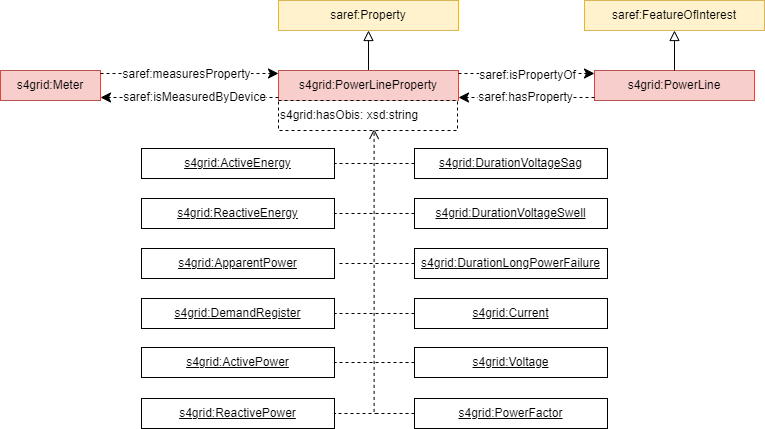

The diagram above was exported from draw.io. Its source (the exported page's mxGraphModel, read from the mxfile embedded in the PNG):
<mxGraphModel dx="1461" dy="713" grid="0" gridSize="10" guides="1" tooltips="1" connect="1" arrows="1" fold="1" page="0" pageScale="1" pageWidth="827" pageHeight="1169" math="0" shadow="0">
  <root>
    <mxCell id="0" />
    <mxCell id="1" parent="0" />
    <mxCell id="2" value="saref:Property" style="rounded=0;whiteSpace=wrap;html=1;snapToPoint=1;points=[[0.1,0],[0.2,0],[0.3,0],[0.4,0],[0.5,0],[0.6,0],[0.7,0],[0.8,0],[0.9,0],[0,0.1],[0,0.3],[0,0.5],[0,0.7],[0,0.9],[0.1,1],[0.2,1],[0.3,1],[0.4,1],[0.5,1],[0.6,1],[0.7,1],[0.8,1],[0.9,1],[1,0.1],[1,0.3],[1,0.5],[1,0.7],[1,0.9]];fillColor=#fff2cc;strokeColor=#d6b656;" vertex="1" parent="1">
      <mxGeometry x="320" y="180" width="180" height="30" as="geometry" />
    </mxCell>
    <mxCell id="3" value="" style="endArrow=block;html=1;fontColor=#000099;exitX=0.5;exitY=0;exitDx=0;exitDy=0;endFill=0;entryX=0.5;entryY=1;entryDx=0;entryDy=0;endSize=8;arcSize=0;rounded=0;" edge="1" source="4" target="2" parent="1">
      <mxGeometry width="50" height="50" relative="1" as="geometry">
        <mxPoint x="99" y="330" as="sourcePoint" />
        <mxPoint x="374" y="320" as="targetPoint" />
      </mxGeometry>
    </mxCell>
    <mxCell id="4" value="s4grid:PowerLineProperty" style="rounded=0;whiteSpace=wrap;html=1;snapToPoint=1;points=[[0.1,0],[0.2,0],[0.3,0],[0.4,0],[0.5,0],[0.6,0],[0.7,0],[0.8,0],[0.9,0],[0,0.1],[0,0.3],[0,0.5],[0,0.7],[0,0.9],[0.1,1],[0.2,1],[0.3,1],[0.4,1],[0.5,1],[0.6,1],[0.7,1],[0.8,1],[0.9,1],[1,0.1],[1,0.3],[1,0.5],[1,0.7],[1,0.9]];fillColor=#f8cecc;strokeColor=#b85450;" vertex="1" parent="1">
      <mxGeometry x="320" y="250" width="180" height="30" as="geometry" />
    </mxCell>
    <mxCell id="5" value="s4grid:PowerLine" style="rounded=0;whiteSpace=wrap;html=1;snapToPoint=1;points=[[0.1,0],[0.2,0],[0.3,0],[0.4,0],[0.5,0],[0.6,0],[0.7,0],[0.8,0],[0.9,0],[0,0.1],[0,0.3],[0,0.5],[0,0.7],[0,0.9],[0.1,1],[0.2,1],[0.3,1],[0.4,1],[0.5,1],[0.6,1],[0.7,1],[0.8,1],[0.9,1],[1,0.1],[1,0.3],[1,0.5],[1,0.7],[1,0.9]];fillColor=#f8cecc;strokeColor=#b85450;" vertex="1" parent="1">
      <mxGeometry x="636" y="250" width="160" height="30" as="geometry" />
    </mxCell>
    <mxCell id="6" value="" style="endArrow=classic;html=1;exitX=1;exitY=0.1;exitDx=0;exitDy=0;entryX=0;entryY=0.1;entryDx=0;entryDy=0;endSize=8;dashed=1;arcSize=0;rounded=0;" edge="1" source="4" target="5" parent="1">
      <mxGeometry width="50" height="50" relative="1" as="geometry">
        <mxPoint x="470" y="310" as="sourcePoint" />
        <mxPoint x="644" y="310" as="targetPoint" />
      </mxGeometry>
    </mxCell>
    <mxCell id="7" value="&lt;div style=&quot;font-size: 12px;&quot;&gt;saref:isPropertyOf&lt;/div&gt;" style="edgeLabel;html=1;align=center;verticalAlign=middle;resizable=0;points=[];fontSize=12;" vertex="1" connectable="0" parent="6">
      <mxGeometry x="-0.1912" y="-1" relative="1" as="geometry">
        <mxPoint x="13" as="offset" />
      </mxGeometry>
    </mxCell>
    <mxCell id="8" value="" style="endArrow=classic;html=1;exitX=0;exitY=0.9;exitDx=0;exitDy=0;entryX=1;entryY=0.9;entryDx=0;entryDy=0;endSize=8;dashed=1;arcSize=0;rounded=0;" edge="1" source="5" target="4" parent="1">
      <mxGeometry width="50" height="50" relative="1" as="geometry">
        <mxPoint x="454" y="390" as="sourcePoint" />
        <mxPoint x="644" y="390" as="targetPoint" />
      </mxGeometry>
    </mxCell>
    <mxCell id="9" value="&lt;div style=&quot;font-size: 12px;&quot;&gt;saref:hasProperty&lt;/div&gt;" style="edgeLabel;html=1;align=center;verticalAlign=middle;resizable=0;points=[];fontSize=12;" vertex="1" connectable="0" parent="8">
      <mxGeometry x="-0.1912" y="-1" relative="1" as="geometry">
        <mxPoint x="-15" as="offset" />
      </mxGeometry>
    </mxCell>
    <mxCell id="10" value="saref:FeatureOfInterest" style="rounded=0;whiteSpace=wrap;html=1;snapToPoint=1;points=[[0.1,0],[0.2,0],[0.3,0],[0.4,0],[0.5,0],[0.6,0],[0.7,0],[0.8,0],[0.9,0],[0,0.1],[0,0.3],[0,0.5],[0,0.7],[0,0.9],[0.1,1],[0.2,1],[0.3,1],[0.4,1],[0.5,1],[0.6,1],[0.7,1],[0.8,1],[0.9,1],[1,0.1],[1,0.3],[1,0.5],[1,0.7],[1,0.9]];fillColor=#fff2cc;strokeColor=#d6b656;" vertex="1" parent="1">
      <mxGeometry x="626" y="180" width="180" height="30" as="geometry" />
    </mxCell>
    <mxCell id="11" value="" style="endArrow=block;html=1;fontColor=#000099;exitX=0.5;exitY=0;exitDx=0;exitDy=0;endFill=0;entryX=0.5;entryY=1;entryDx=0;entryDy=0;endSize=8;arcSize=0;rounded=0;" edge="1" source="5" target="10" parent="1">
      <mxGeometry width="50" height="50" relative="1" as="geometry">
        <mxPoint x="397" y="340" as="sourcePoint" />
        <mxPoint x="397" y="280" as="targetPoint" />
      </mxGeometry>
    </mxCell>
    <mxCell id="12" value="&lt;u&gt;s4grid:ApparentPower&lt;/u&gt;" style="rounded=0;whiteSpace=wrap;html=1;snapToPoint=1;points=[[0.1,0],[0.2,0],[0.3,0],[0.4,0],[0.5,0],[0.6,0],[0.7,0],[0.8,0],[0.9,0],[0,0.1],[0,0.3],[0,0.5],[0,0.7],[0,0.9],[0.1,1],[0.2,1],[0.3,1],[0.4,1],[0.5,1],[0.6,1],[0.7,1],[0.8,1],[0.9,1],[1,0.1],[1,0.3],[1,0.5],[1,0.7],[1,0.9]];" vertex="1" parent="1">
      <mxGeometry x="183" y="428" width="193" height="30" as="geometry" />
    </mxCell>
    <mxCell id="13" value="&lt;u&gt;s4grid:Current&lt;/u&gt;" style="rounded=0;whiteSpace=wrap;html=1;snapToPoint=1;points=[[0.1,0],[0.2,0],[0.3,0],[0.4,0],[0.5,0],[0.6,0],[0.7,0],[0.8,0],[0.9,0],[0,0.1],[0,0.3],[0,0.5],[0,0.7],[0,0.9],[0.1,1],[0.2,1],[0.3,1],[0.4,1],[0.5,1],[0.6,1],[0.7,1],[0.8,1],[0.9,1],[1,0.1],[1,0.3],[1,0.5],[1,0.7],[1,0.9]];" vertex="1" parent="1">
      <mxGeometry x="456" y="478" width="193" height="30" as="geometry" />
    </mxCell>
    <mxCell id="14" value="&lt;u&gt;s4grid:DurationLongPowerFailure&lt;/u&gt;" style="rounded=0;whiteSpace=wrap;html=1;snapToPoint=1;points=[[0.1,0],[0.2,0],[0.3,0],[0.4,0],[0.5,0],[0.6,0],[0.7,0],[0.8,0],[0.9,0],[0,0.1],[0,0.3],[0,0.5],[0,0.7],[0,0.9],[0.1,1],[0.2,1],[0.3,1],[0.4,1],[0.5,1],[0.6,1],[0.7,1],[0.8,1],[0.9,1],[1,0.1],[1,0.3],[1,0.5],[1,0.7],[1,0.9]];" vertex="1" parent="1">
      <mxGeometry x="456" y="428" width="193" height="30" as="geometry" />
    </mxCell>
    <mxCell id="15" value="&lt;u&gt;s4grid:ActiveEnergy&lt;/u&gt;" style="rounded=0;whiteSpace=wrap;html=1;snapToPoint=1;points=[[0.1,0],[0.2,0],[0.3,0],[0.4,0],[0.5,0],[0.6,0],[0.7,0],[0.8,0],[0.9,0],[0,0.1],[0,0.3],[0,0.5],[0,0.7],[0,0.9],[0.1,1],[0.2,1],[0.3,1],[0.4,1],[0.5,1],[0.6,1],[0.7,1],[0.8,1],[0.9,1],[1,0.1],[1,0.3],[1,0.5],[1,0.7],[1,0.9]];" vertex="1" parent="1">
      <mxGeometry x="183" y="328" width="193" height="30" as="geometry" />
    </mxCell>
    <mxCell id="16" value="&lt;u&gt;s4grid:ReactiveEnergy&lt;/u&gt;" style="rounded=0;whiteSpace=wrap;html=1;snapToPoint=1;points=[[0.1,0],[0.2,0],[0.3,0],[0.4,0],[0.5,0],[0.6,0],[0.7,0],[0.8,0],[0.9,0],[0,0.1],[0,0.3],[0,0.5],[0,0.7],[0,0.9],[0.1,1],[0.2,1],[0.3,1],[0.4,1],[0.5,1],[0.6,1],[0.7,1],[0.8,1],[0.9,1],[1,0.1],[1,0.3],[1,0.5],[1,0.7],[1,0.9]];" vertex="1" parent="1">
      <mxGeometry x="183" y="378" width="193" height="30" as="geometry" />
    </mxCell>
    <mxCell id="17" value="&lt;u&gt;s4grid:ActivePower&lt;/u&gt;" style="rounded=0;whiteSpace=wrap;html=1;snapToPoint=1;points=[[0.1,0],[0.2,0],[0.3,0],[0.4,0],[0.5,0],[0.6,0],[0.7,0],[0.8,0],[0.9,0],[0,0.1],[0,0.3],[0,0.5],[0,0.7],[0,0.9],[0.1,1],[0.2,1],[0.3,1],[0.4,1],[0.5,1],[0.6,1],[0.7,1],[0.8,1],[0.9,1],[1,0.1],[1,0.3],[1,0.5],[1,0.7],[1,0.9]];" vertex="1" parent="1">
      <mxGeometry x="183" y="527" width="193" height="30" as="geometry" />
    </mxCell>
    <mxCell id="18" value="&lt;u&gt;s4grid:DurationVoltageSag&lt;/u&gt;" style="rounded=0;whiteSpace=wrap;html=1;snapToPoint=1;points=[[0.1,0],[0.2,0],[0.3,0],[0.4,0],[0.5,0],[0.6,0],[0.7,0],[0.8,0],[0.9,0],[0,0.1],[0,0.3],[0,0.5],[0,0.7],[0,0.9],[0.1,1],[0.2,1],[0.3,1],[0.4,1],[0.5,1],[0.6,1],[0.7,1],[0.8,1],[0.9,1],[1,0.1],[1,0.3],[1,0.5],[1,0.7],[1,0.9]];" vertex="1" parent="1">
      <mxGeometry x="456" y="328" width="193" height="30" as="geometry" />
    </mxCell>
    <mxCell id="19" value="&lt;u&gt;s4grid:DurationVoltageSwell&lt;/u&gt;" style="rounded=0;whiteSpace=wrap;html=1;snapToPoint=1;points=[[0.1,0],[0.2,0],[0.3,0],[0.4,0],[0.5,0],[0.6,0],[0.7,0],[0.8,0],[0.9,0],[0,0.1],[0,0.3],[0,0.5],[0,0.7],[0,0.9],[0.1,1],[0.2,1],[0.3,1],[0.4,1],[0.5,1],[0.6,1],[0.7,1],[0.8,1],[0.9,1],[1,0.1],[1,0.3],[1,0.5],[1,0.7],[1,0.9]];" vertex="1" parent="1">
      <mxGeometry x="456" y="378" width="193" height="30" as="geometry" />
    </mxCell>
    <mxCell id="20" value="&lt;u&gt;s4grid:PowerFactor&lt;/u&gt;" style="rounded=0;whiteSpace=wrap;html=1;snapToPoint=1;points=[[0.1,0],[0.2,0],[0.3,0],[0.4,0],[0.5,0],[0.6,0],[0.7,0],[0.8,0],[0.9,0],[0,0.1],[0,0.3],[0,0.5],[0,0.7],[0,0.9],[0.1,1],[0.2,1],[0.3,1],[0.4,1],[0.5,1],[0.6,1],[0.7,1],[0.8,1],[0.9,1],[1,0.1],[1,0.3],[1,0.5],[1,0.7],[1,0.9]];" vertex="1" parent="1">
      <mxGeometry x="456" y="578" width="193" height="30" as="geometry" />
    </mxCell>
    <mxCell id="21" value="&lt;u&gt;s4grid:ReactivePower&lt;/u&gt;" style="rounded=0;whiteSpace=wrap;html=1;snapToPoint=1;points=[[0.1,0],[0.2,0],[0.3,0],[0.4,0],[0.5,0],[0.6,0],[0.7,0],[0.8,0],[0.9,0],[0,0.1],[0,0.3],[0,0.5],[0,0.7],[0,0.9],[0.1,1],[0.2,1],[0.3,1],[0.4,1],[0.5,1],[0.6,1],[0.7,1],[0.8,1],[0.9,1],[1,0.1],[1,0.3],[1,0.5],[1,0.7],[1,0.9]];" vertex="1" parent="1">
      <mxGeometry x="183" y="578" width="193" height="30" as="geometry" />
    </mxCell>
    <mxCell id="22" value="&lt;u&gt;s4grid:Voltage&lt;/u&gt;" style="rounded=0;whiteSpace=wrap;html=1;snapToPoint=1;points=[[0.1,0],[0.2,0],[0.3,0],[0.4,0],[0.5,0],[0.6,0],[0.7,0],[0.8,0],[0.9,0],[0,0.1],[0,0.3],[0,0.5],[0,0.7],[0,0.9],[0.1,1],[0.2,1],[0.3,1],[0.4,1],[0.5,1],[0.6,1],[0.7,1],[0.8,1],[0.9,1],[1,0.1],[1,0.3],[1,0.5],[1,0.7],[1,0.9]];" vertex="1" parent="1">
      <mxGeometry x="456" y="527" width="193" height="30" as="geometry" />
    </mxCell>
    <mxCell id="23" value="s4grid:Meter" style="rounded=0;whiteSpace=wrap;html=1;snapToPoint=1;points=[[0.1,0],[0.2,0],[0.3,0],[0.4,0],[0.5,0],[0.6,0],[0.7,0],[0.8,0],[0.9,0],[0,0.1],[0,0.3],[0,0.5],[0,0.7],[0,0.9],[0.1,1],[0.2,1],[0.3,1],[0.4,1],[0.5,1],[0.6,1],[0.7,1],[0.8,1],[0.9,1],[1,0.1],[1,0.3],[1,0.5],[1,0.7],[1,0.9]];fillColor=#f8cecc;strokeColor=#b85450;" vertex="1" parent="1">
      <mxGeometry x="42" y="249.9999999999999" width="100" height="30" as="geometry" />
    </mxCell>
    <mxCell id="24" value="" style="endArrow=classic;html=1;exitX=1;exitY=0.1;exitDx=0;exitDy=0;entryX=0;entryY=0.1;entryDx=0;entryDy=0;endSize=8;dashed=1;arcSize=0;rounded=0;" edge="1" source="23" target="4" parent="1">
      <mxGeometry width="50" height="50" relative="1" as="geometry">
        <mxPoint x="134" y="320" as="sourcePoint" />
        <mxPoint x="324" y="320" as="targetPoint" />
      </mxGeometry>
    </mxCell>
    <mxCell id="25" value="&lt;div style=&quot;font-size: 12px;&quot;&gt;saref:measuresProperty&lt;/div&gt;" style="edgeLabel;html=1;align=center;verticalAlign=middle;resizable=0;points=[];fontSize=12;" vertex="1" connectable="0" parent="24">
      <mxGeometry x="-0.1912" y="-1" relative="1" as="geometry">
        <mxPoint x="13" as="offset" />
      </mxGeometry>
    </mxCell>
    <mxCell id="26" value="" style="endArrow=classic;html=1;exitX=0;exitY=0.9;exitDx=0;exitDy=0;entryX=1;entryY=0.9;entryDx=0;entryDy=0;endSize=8;dashed=1;arcSize=0;rounded=0;" edge="1" source="4" target="23" parent="1">
      <mxGeometry width="50" height="50" relative="1" as="geometry">
        <mxPoint x="654" y="367" as="sourcePoint" />
        <mxPoint x="464" y="367" as="targetPoint" />
      </mxGeometry>
    </mxCell>
    <mxCell id="27" value="&lt;div style=&quot;font-size: 12px;&quot;&gt;saref:isMeasuredByDevice&lt;/div&gt;" style="edgeLabel;html=1;align=center;verticalAlign=middle;resizable=0;points=[];fontSize=12;" vertex="1" connectable="0" parent="26">
      <mxGeometry x="-0.1912" y="-1" relative="1" as="geometry">
        <mxPoint x="-13" as="offset" />
      </mxGeometry>
    </mxCell>
    <mxCell id="28" value="" style="endArrow=open;html=1;fontColor=#000099;endFill=0;dashed=1;endSize=8;exitX=0;exitY=0.5;exitDx=0;exitDy=0;rounded=0;edgeStyle=orthogonalEdgeStyle;entryX=0.534;entryY=0.947;entryDx=0;entryDy=0;entryPerimeter=0;" edge="1" source="20" target="36" parent="1">
      <mxGeometry width="50" height="50" relative="1" as="geometry">
        <mxPoint x="361" y="655" as="sourcePoint" />
        <mxPoint x="417" y="320" as="targetPoint" />
      </mxGeometry>
    </mxCell>
    <mxCell id="29" value="" style="endArrow=none;html=1;fontColor=#000099;endFill=0;dashed=1;entryX=1;entryY=0.5;entryDx=0;entryDy=0;endSize=8;rounded=0;" edge="1" target="21" parent="1">
      <mxGeometry width="50" height="50" relative="1" as="geometry">
        <mxPoint x="419" y="593" as="sourcePoint" />
        <mxPoint x="399" y="728" as="targetPoint" />
      </mxGeometry>
    </mxCell>
    <mxCell id="30" value="" style="endArrow=none;html=1;fontColor=#000099;endFill=0;dashed=1;entryX=1;entryY=0.5;entryDx=0;entryDy=0;endSize=8;exitX=0;exitY=0.5;exitDx=0;exitDy=0;rounded=0;" edge="1" source="22" target="17" parent="1">
      <mxGeometry width="50" height="50" relative="1" as="geometry">
        <mxPoint x="469" y="603" as="sourcePoint" />
        <mxPoint x="389" y="603" as="targetPoint" />
      </mxGeometry>
    </mxCell>
    <mxCell id="31" value="" style="endArrow=none;html=1;fontColor=#000099;endFill=0;dashed=1;entryX=1;entryY=0.5;entryDx=0;entryDy=0;endSize=8;exitX=0;exitY=0.5;exitDx=0;exitDy=0;rounded=0;" edge="1" source="13" target="35" parent="1">
      <mxGeometry width="50" height="50" relative="1" as="geometry">
        <mxPoint x="469" y="552" as="sourcePoint" />
        <mxPoint x="379" y="493" as="targetPoint" />
      </mxGeometry>
    </mxCell>
    <mxCell id="32" value="" style="endArrow=none;html=1;fontColor=#000099;endFill=0;dashed=1;entryX=1;entryY=0.5;entryDx=0;entryDy=0;endSize=8;exitX=0;exitY=0.5;exitDx=0;exitDy=0;rounded=0;" edge="1" source="14" parent="1">
      <mxGeometry width="50" height="50" relative="1" as="geometry">
        <mxPoint x="469" y="503" as="sourcePoint" />
        <mxPoint x="379" y="443" as="targetPoint" />
      </mxGeometry>
    </mxCell>
    <mxCell id="33" value="" style="endArrow=none;html=1;fontColor=#000099;endFill=0;dashed=1;entryX=1;entryY=0.5;entryDx=0;entryDy=0;endSize=8;exitX=0;exitY=0.5;exitDx=0;exitDy=0;rounded=0;" edge="1" source="19" target="16" parent="1">
      <mxGeometry width="50" height="50" relative="1" as="geometry">
        <mxPoint x="469" y="453" as="sourcePoint" />
        <mxPoint x="389" y="453" as="targetPoint" />
      </mxGeometry>
    </mxCell>
    <mxCell id="34" value="" style="endArrow=none;html=1;fontColor=#000099;endFill=0;dashed=1;entryX=1;entryY=0.5;entryDx=0;entryDy=0;endSize=8;exitX=0;exitY=0.5;exitDx=0;exitDy=0;rounded=0;" edge="1" source="18" target="15" parent="1">
      <mxGeometry width="50" height="50" relative="1" as="geometry">
        <mxPoint x="469" y="403" as="sourcePoint" />
        <mxPoint x="389" y="403" as="targetPoint" />
      </mxGeometry>
    </mxCell>
    <mxCell id="35" value="&lt;u&gt;s4grid:DemandRegister&lt;/u&gt;" style="rounded=0;whiteSpace=wrap;html=1;snapToPoint=1;points=[[0.1,0],[0.2,0],[0.3,0],[0.4,0],[0.5,0],[0.6,0],[0.7,0],[0.8,0],[0.9,0],[0,0.1],[0,0.3],[0,0.5],[0,0.7],[0,0.9],[0.1,1],[0.2,1],[0.3,1],[0.4,1],[0.5,1],[0.6,1],[0.7,1],[0.8,1],[0.9,1],[1,0.1],[1,0.3],[1,0.5],[1,0.7],[1,0.9]];" vertex="1" parent="1">
      <mxGeometry x="183" y="478" width="193" height="30" as="geometry" />
    </mxCell>
    <mxCell id="36" value="s4grid:hasObis: xsd:string" style="rounded=0;whiteSpace=wrap;html=1;snapToPoint=1;points=[[0.1,0],[0.2,0],[0.3,0],[0.4,0],[0.5,0],[0.6,0],[0.7,0],[0.8,0],[0.9,0],[0,0.1],[0,0.3],[0,0.5],[0,0.7],[0,0.9],[0.1,1],[0.2,1],[0.3,1],[0.4,1],[0.5,1],[0.6,1],[0.7,1],[0.8,1],[0.9,1],[1,0.1],[1,0.3],[1,0.5],[1,0.7],[1,0.9]];dashed=1;align=left;" vertex="1" parent="1">
      <mxGeometry x="320" y="279.9999999999999" width="179" height="30" as="geometry" />
    </mxCell>
  </root>
</mxGraphModel>